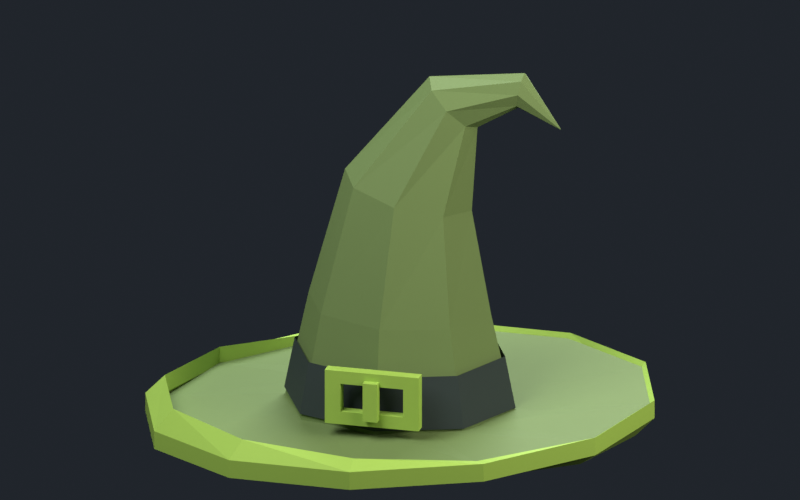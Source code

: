 # Source: fonte.blend  (saved by Blender 3.6.14; exported with 4.5.12 LTS)
import bpy
from mathutils import Matrix  # noqa: F401  (used for matrix-valued properties, if any)

bpy.ops.wm.read_factory_settings(use_empty=True)
scene = bpy.context.scene
scene.name = 'Scene'

# ---- collections
col_collection = bpy.data.collections.new('Collection'); scene.collection.children.link(col_collection)

# ---- materials (node trees are filled in below, after node groups)
mat_principal = bpy.data.materials.new('principal')
mat_principal.use_transparent_shadow = False
mat_principal.diffuse_color = (0.1329, 0.1912, 0.05951, 1.0)
mat_secundaria = bpy.data.materials.new('secundaria')
mat_secundaria.use_transparent_shadow = False
mat_secundaria.diffuse_color = (0.314, 0.4793, 0.07227, 1.0)
mat_estrutura = bpy.data.materials.new('estrutura')
mat_estrutura.use_transparent_shadow = False
mat_estrutura.diffuse_color = (0.02956, 0.04092, 0.0382, 1.0)

# ---- material node trees
mat_principal.use_nodes = True; mat_principal.node_tree.nodes.clear()
_N = mat_principal.node_tree.nodes; _L = mat_principal.node_tree.links
n0 = _N.new('ShaderNodeBsdfPrincipled'); n0.name = 'BSDF - Pré-fundamentado'; n0.location = (10, 300)
n0.distribution = 'GGX'
n0.subsurface_method = 'RANDOM_WALK_SKIN'
n0.inputs[0].default_value = (0.1329, 0.1912, 0.05951, 1.0)
n0.inputs[2].default_value = 0.72
n0.inputs[3].default_value = 1.45
n0.inputs[13].default_value = 0.28
n0.inputs[27].default_value = (0.0, 0.0, 0.0, 1.0)
n0.inputs[28].default_value = 1.0
n1 = _N.new('ShaderNodeOutputMaterial'); n1.name = 'Saída de material'; n1.location = (300, 300)
_L.new(n0.outputs[0], n1.inputs[0])
n1.is_active_output = True
mat_secundaria.use_nodes = True; mat_secundaria.node_tree.nodes.clear()
_N = mat_secundaria.node_tree.nodes; _L = mat_secundaria.node_tree.links
n0 = _N.new('ShaderNodeBsdfPrincipled'); n0.name = 'BSDF - Pré-fundamentado'; n0.location = (10, 300)
n0.distribution = 'GGX'
n0.subsurface_method = 'RANDOM_WALK_SKIN'
n0.inputs[0].default_value = (0.314, 0.4793, 0.07227, 1.0)
n0.inputs[2].default_value = 0.72
n0.inputs[3].default_value = 1.45
n0.inputs[13].default_value = 0.28
n0.inputs[27].default_value = (0.0, 0.0, 0.0, 1.0)
n0.inputs[28].default_value = 1.0
n1 = _N.new('ShaderNodeOutputMaterial'); n1.name = 'Saída de material'; n1.location = (300, 300)
_L.new(n0.outputs[0], n1.inputs[0])
n1.is_active_output = True
mat_estrutura.use_nodes = True; mat_estrutura.node_tree.nodes.clear()
_N = mat_estrutura.node_tree.nodes; _L = mat_estrutura.node_tree.links
n0 = _N.new('ShaderNodeBsdfPrincipled'); n0.name = 'BSDF - Pré-fundamentado'; n0.location = (10, 300)
n0.distribution = 'GGX'
n0.subsurface_method = 'RANDOM_WALK_SKIN'
n0.inputs[0].default_value = (0.02956, 0.04092, 0.0382, 1.0)
n0.inputs[2].default_value = 0.72
n0.inputs[3].default_value = 1.45
n0.inputs[13].default_value = 0.28
n0.inputs[27].default_value = (0.0, 0.0, 0.0, 1.0)
n0.inputs[28].default_value = 1.0
n1 = _N.new('ShaderNodeOutputMaterial'); n1.name = 'Saída de material'; n1.location = (300, 300)
_L.new(n0.outputs[0], n1.inputs[0])
n1.is_active_output = True

# ---- world
world_world = bpy.data.worlds.new('World'); scene.world = world_world
world_world.use_nodes = True; world_world.node_tree.nodes.clear()
_N = world_world.node_tree.nodes; _L = world_world.node_tree.links
n0 = _N.new('ShaderNodeOutputWorld'); n0.name = 'World Output'; n0.location = (300, 300)
n1 = _N.new('ShaderNodeBackground'); n1.name = 'Background'; n1.location = (10, 300)
n1.inputs[0].default_value = (0.0185, 0.02315, 0.03071, 1.0)
n1.inputs[1].default_value = 0.8
_L.new(n1.outputs[0], n0.inputs[0])
n0.is_active_output = True
world_world.color = (0.05088, 0.05088, 0.05088)
world_world.use_sun_shadow = False
world_world.sun_shadow_jitter_overblur = 0.0

# ---- cameras
cam_c_mera_004 = bpy.data.cameras.new('Câmera.004')
cam_c_mera_004.type = 'ORTHO'
cam_c_mera_004.ortho_scale = 2.963

# ---- lights
light_rea_012 = bpy.data.lights.new('Área.012', 'AREA')
light_rea_012.color = (0.92, 0.96, 1.0)
light_rea_012.transmission_factor = 0.0
light_rea_012.energy = 315.2
light_rea_012.shadow_maximum_resolution = 0.006
light_rea_012.use_absolute_resolution = True
light_rea_012.size = 3.25
light_rea_012.size_y = 1.0
light_rea_013 = bpy.data.lights.new('Área.013', 'AREA')
light_rea_013.color = (1.0, 0.96, 0.9)
light_rea_013.transmission_factor = 0.0
light_rea_013.energy = 165.9
light_rea_013.shadow_maximum_resolution = 0.006
light_rea_013.use_absolute_resolution = True
light_rea_013.size = 2.6
light_rea_013.size_y = 1.0
light_rea_014 = bpy.data.lights.new('Área.014', 'AREA')
light_rea_014.color = (0.85, 0.92, 1.0)
light_rea_014.transmission_factor = 0.0
light_rea_014.energy = 282.1
light_rea_014.shadow_maximum_resolution = 0.006
light_rea_014.use_absolute_resolution = True
light_rea_014.size = 2.6
light_rea_014.size_y = 1.0

# ---- meshes
me_aba_em_planos_001 = bpy.data.meshes.new('Aba em planos.001')
me_aba_em_planos_001.from_pydata([(0.37, 0.0, 0.1), (0.3204, 0.165, 0.1), (0.185, 0.2858, 0.1), (2.266e-17, 0.33, 0.1), (-0.185, 0.2858, 0.1), (-0.3204, 0.165, 0.1), (-0.37, 4.041e-17, 0.1), (-0.3204, -0.165, 0.1), (-0.185, -0.2858, 0.1), (-6.797e-17, -0.33, 0.1), (0.185, -0.2858, 0.1), (0.3204, -0.165, 0.1), (0.96, 0.0, 0.178), (0.8314, 0.36, 0.1838), (0.48, 0.6235, 0.1671), (5.878e-17, 0.72, 0.1325), (-0.48, 0.6235, 0.08915), (-0.8314, 0.36, 0.0487), (-0.96, 8.817e-17, 0.022), (-0.8314, -0.36, 0.0162), (-0.48, -0.6235, 0.03285), (-1.763e-16, -0.72, 0.0675), (0.48, -0.6235, 0.1109), (0.8314, -0.36, 0.1513), (0.37, 0.0, 0.155), (0.3204, 0.165, 0.155), (0.185, 0.2858, 0.155), (2.266e-17, 0.33, 0.155), (-0.185, 0.2858, 0.155), (-0.3204, 0.165, 0.155), (-0.37, 4.041e-17, 0.155), (-0.3204, -0.165, 0.155), (-0.185, -0.2858, 0.155), (-6.797e-17, -0.33, 0.155), (0.185, -0.2858, 0.155), (0.3204, -0.165, 0.155), (0.96, 0.0, 0.233), (0.8314, 0.36, 0.2388), (0.48, 0.6235, 0.2221), (5.878e-17, 0.72, 0.1875), (-0.48, 0.6235, 0.1441), (-0.8314, 0.36, 0.1037), (-0.96, 8.817e-17, 0.077), (-0.8314, -0.36, 0.0712), (-0.48, -0.6235, 0.08785), (-1.763e-16, -0.72, 0.1225), (0.48, -0.6235, 0.1659), (0.8314, -0.36, 0.2063)], [], [(0, 1, 13, 12), (24, 36, 37, 25), (0, 24, 25, 1), (12, 13, 37, 36), (1, 2, 14, 13), (25, 37, 38, 26), (1, 25, 26, 2), (13, 14, 38, 37), (2, 3, 15, 14), (26, 38, 39, 27), (2, 26, 27, 3), (14, 15, 39, 38), (3, 4, 16, 15), (27, 39, 40, 28), (3, 27, 28, 4), (15, 16, 40, 39), (4, 5, 17, 16), (28, 40, 41, 29), (4, 28, 29, 5), (16, 17, 41, 40), (5, 6, 18, 17), (29, 41, 42, 30), (5, 29, 30, 6), (17, 18, 42, 41), (6, 7, 19, 18), (30, 42, 43, 31), (6, 30, 31, 7), (18, 19, 43, 42), (7, 8, 20, 19), (31, 43, 44, 32), (7, 31, 32, 8), (19, 20, 44, 43), (8, 9, 21, 20), (32, 44, 45, 33), (8, 32, 33, 9), (20, 21, 45, 44), (9, 10, 22, 21), (33, 45, 46, 34), (9, 33, 34, 10), (21, 22, 46, 45), (10, 11, 23, 22), (34, 46, 47, 35), (10, 34, 35, 11), (22, 23, 47, 46), (11, 0, 12, 23), (35, 47, 36, 24), (11, 35, 24, 0), (23, 12, 36, 47)])
_uv = me_aba_em_planos_001.uv_layers.new(name='UVMap')
_uv.uv.foreach_set('vector', [0.37, 0.1, 0.3204, 0.1, 0.8314, 0.1838, 0.96, 0.178, 0.37, 0.155, 0.96, 0.233, 0.8314, 0.2388, 0.3204, 0.155, 0.37, 0.1, 0.37, 0.155, 0.3204, 0.155, 0.3204, 0.1, 0.96, 0.178, 0.8314, 0.1838, 0.8314, 0.2388, 0.96, 0.233, 0.3204, 0.1, 0.185, 0.1, 0.48, 0.1671, 0.8314, 0.1838, 0.3204, 0.155, 0.8314, 0.2388, 0.48, 0.2221, 0.185, 0.155, 0.3204, 0.1, 0.3204, 0.155, 0.185, 0.155, 0.185, 0.1, 0.8314, 0.1838, 0.48, 0.1671, 0.48, 0.2221, 0.8314, 0.2388, 0.185, 0.1, 2.266e-17, 0.1, 5.878e-17, 0.1325, 0.48, 0.1671, 0.185, 0.155, 0.48, 0.2221, 5.878e-17, 0.1875, 2.266e-17, 0.155, 0.185, 0.1, 0.185, 0.155, 2.266e-17, 0.155, 2.266e-17, 0.1, 0.48, 0.1671, 5.878e-17, 0.1325, 5.878e-17, 0.1875, 0.48, 0.2221, 2.266e-17, 0.1, -0.185, 0.1, -0.48, 0.08915, 5.878e-17, 0.1325, 2.266e-17, 0.155, 5.878e-17, 0.1875, -0.48, 0.1441, -0.185, 0.155, 2.266e-17, 0.1, 2.266e-17, 0.155, -0.185, 0.155, -0.185, 0.1, 5.878e-17, 0.1325, -0.48, 0.08915, -0.48, 0.1441, 5.878e-17, 0.1875, -0.185, 0.1, -0.3204, 0.1, -0.8314, 0.0487, -0.48, 0.08915, -0.185, 0.155, -0.48, 0.1441, -0.8314, 0.1037, -0.3204, 0.155, -0.185, 0.1, -0.185, 0.155, -0.3204, 0.155, -0.3204, 0.1, -0.48, 0.08915, -0.8314, 0.0487, -0.8314, 0.1037, -0.48, 0.1441, -0.3204, 0.1, -0.37, 0.1, -0.96, 0.022, -0.8314, 0.0487, -0.3204, 0.155, -0.8314, 0.1037, -0.96, 0.077, -0.37, 0.155, -0.3204, 0.1, -0.3204, 0.155, -0.37, 0.155, -0.37, 0.1, -0.8314, 0.0487, -0.96, 0.022, -0.96, 0.077, -0.8314, 0.1037, -0.37, 0.1, -0.3204, 0.1, -0.8314, 0.0162, -0.96, 0.022, -0.37, 0.155, -0.96, 0.077, -0.8314, 0.0712, -0.3204, 0.155, -0.37, 0.1, -0.37, 0.155, -0.3204, 0.155, -0.3204, 0.1, -0.96, 0.022, -0.8314, 0.0162, -0.8314, 0.0712, -0.96, 0.077, -0.3204, 0.1, -0.185, 0.1, -0.48, 0.03285, -0.8314, 0.0162, -0.3204, 0.155, -0.8314, 0.0712, -0.48, 0.08785, -0.185, 0.155, -0.3204, 0.1, -0.3204, 0.155, -0.185, 0.155, -0.185, 0.1, -0.8314, 0.0162, -0.48, 0.03285, -0.48, 0.08785, -0.8314, 0.0712, -0.185, 0.1, -6.797e-17, 0.1, -1.763e-16, 0.0675, -0.48, 0.03285, -0.185, 0.155, -0.48, 0.08785, -1.763e-16, 0.1225, -6.797e-17, 0.155, -0.185, 0.1, -0.185, 0.155, -6.797e-17, 0.155, -6.797e-17, 0.1, -0.48, 0.03285, -1.763e-16, 0.0675, -1.763e-16, 0.1225, -0.48, 0.08785, -6.797e-17, 0.1, 0.185, 0.1, 0.48, 0.1109, -1.763e-16, 0.0675, -6.797e-17, 0.155, -1.763e-16, 0.1225, 0.48, 0.1659, 0.185, 0.155, -6.797e-17, 0.1, -6.797e-17, 0.155, 0.185, 0.155, 0.185, 0.1, -1.763e-16, 0.0675, 0.48, 0.1109, 0.48, 0.1659, -1.763e-16, 0.1225, 0.185, 0.1, 0.3204, 0.1, 0.8314, 0.1513, 0.48, 0.1109, 0.185, 0.155, 0.48, 0.1659, 0.8314, 0.2063, 0.3204, 0.155, 0.185, 0.1, 0.185, 0.155, 0.3204, 0.155, 0.3204, 0.1, 0.48, 0.1109, 0.8314, 0.1513, 0.8314, 0.2063, 0.48, 0.1659, 0.3204, 0.1, 0.37, 0.1, 0.96, 0.178, 0.8314, 0.1513, 0.3204, 0.155, 0.8314, 0.2063, 0.96, 0.233, 0.37, 0.155, 0.3204, 0.1, 0.3204, 0.155, 0.37, 0.155, 0.37, 0.1, 0.8314, 0.1513, 0.96, 0.178, 0.96, 0.233, 0.8314, 0.2063])
me_aba_em_planos_001.materials.append(mat_principal)
me_aba_em_planos_001.update()
me_borda_da_aba_001 = bpy.data.meshes.new('Borda da aba.001')
me_borda_da_aba_001.from_pydata([(0.9, 0.0, 0.102), (0.7794, 0.3375, 0.102), (0.45, 0.5846, 0.102), (5.511e-17, 0.675, 0.102), (-0.45, 0.5846, 0.102), (-0.7794, 0.3375, 0.102), (-0.9, 8.266e-17, 0.102), (-0.7794, -0.3375, 0.102), (-0.45, -0.5846, 0.102), (-1.653e-16, -0.675, 0.102), (0.45, -0.5846, 0.102), (0.7794, -0.3375, 0.102), (0.975, 0.0, 0.18), (0.8444, 0.3675, 0.1858), (0.4875, 0.6365, 0.1691), (5.97e-17, 0.735, 0.1345), (-0.4875, 0.6365, 0.09115), (-0.8444, 0.3675, 0.0507), (-0.975, 9.001e-17, 0.024), (-0.8444, -0.3675, 0.0182), (-0.4875, -0.6365, 0.03485), (-1.791e-16, -0.735, 0.0695), (0.4875, -0.6365, 0.1129), (0.8444, -0.3675, 0.1533), (0.9, 0.0, 0.172), (0.7794, 0.3375, 0.172), (0.45, 0.5846, 0.172), (5.511e-17, 0.675, 0.172), (-0.45, 0.5846, 0.172), (-0.7794, 0.3375, 0.172), (-0.9, 8.266e-17, 0.172), (-0.7794, -0.3375, 0.172), (-0.45, -0.5846, 0.172), (-1.653e-16, -0.675, 0.172), (0.45, -0.5846, 0.172), (0.7794, -0.3375, 0.172), (0.975, 0.0, 0.25), (0.8444, 0.3675, 0.2558), (0.4875, 0.6365, 0.2391), (5.97e-17, 0.735, 0.2045), (-0.4875, 0.6365, 0.1611), (-0.8444, 0.3675, 0.1207), (-0.975, 9.001e-17, 0.094), (-0.8444, -0.3675, 0.0882), (-0.4875, -0.6365, 0.1049), (-1.791e-16, -0.735, 0.1395), (0.4875, -0.6365, 0.1829), (0.8444, -0.3675, 0.2233)], [], [(0, 1, 13, 12), (24, 36, 37, 25), (0, 24, 25, 1), (12, 13, 37, 36), (1, 2, 14, 13), (25, 37, 38, 26), (1, 25, 26, 2), (13, 14, 38, 37), (2, 3, 15, 14), (26, 38, 39, 27), (2, 26, 27, 3), (14, 15, 39, 38), (3, 4, 16, 15), (27, 39, 40, 28), (3, 27, 28, 4), (15, 16, 40, 39), (4, 5, 17, 16), (28, 40, 41, 29), (4, 28, 29, 5), (16, 17, 41, 40), (5, 6, 18, 17), (29, 41, 42, 30), (5, 29, 30, 6), (17, 18, 42, 41), (6, 7, 19, 18), (30, 42, 43, 31), (6, 30, 31, 7), (18, 19, 43, 42), (7, 8, 20, 19), (31, 43, 44, 32), (7, 31, 32, 8), (19, 20, 44, 43), (8, 9, 21, 20), (32, 44, 45, 33), (8, 32, 33, 9), (20, 21, 45, 44), (9, 10, 22, 21), (33, 45, 46, 34), (9, 33, 34, 10), (21, 22, 46, 45), (10, 11, 23, 22), (34, 46, 47, 35), (10, 34, 35, 11), (22, 23, 47, 46), (11, 0, 12, 23), (35, 47, 36, 24), (11, 35, 24, 0), (23, 12, 36, 47)])
_uv = me_borda_da_aba_001.uv_layers.new(name='UVMap')
_uv.uv.foreach_set('vector', [0.9, 0.102, 0.7794, 0.102, 0.8444, 0.1858, 0.975, 0.18, 0.9, 0.172, 0.975, 0.25, 0.8444, 0.2558, 0.7794, 0.172, 0.9, 0.102, 0.9, 0.172, 0.7794, 0.172, 0.7794, 0.102, 0.975, 0.18, 0.8444, 0.1858, 0.8444, 0.2558, 0.975, 0.25, 0.7794, 0.102, 0.45, 0.102, 0.4875, 0.1691, 0.8444, 0.1858, 0.7794, 0.172, 0.8444, 0.2558, 0.4875, 0.2391, 0.45, 0.172, 0.7794, 0.102, 0.7794, 0.172, 0.45, 0.172, 0.45, 0.102, 0.8444, 0.1858, 0.4875, 0.1691, 0.4875, 0.2391, 0.8444, 0.2558, 0.45, 0.102, 5.511e-17, 0.102, 5.97e-17, 0.1345, 0.4875, 0.1691, 0.45, 0.172, 0.4875, 0.2391, 5.97e-17, 0.2045, 5.511e-17, 0.172, 0.45, 0.102, 0.45, 0.172, 5.511e-17, 0.172, 5.511e-17, 0.102, 0.4875, 0.1691, 5.97e-17, 0.1345, 5.97e-17, 0.2045, 0.4875, 0.2391, 5.511e-17, 0.102, -0.45, 0.102, -0.4875, 0.09115, 5.97e-17, 0.1345, 5.511e-17, 0.172, 5.97e-17, 0.2045, -0.4875, 0.1611, -0.45, 0.172, 5.511e-17, 0.102, 5.511e-17, 0.172, -0.45, 0.172, -0.45, 0.102, 5.97e-17, 0.1345, -0.4875, 0.09115, -0.4875, 0.1611, 5.97e-17, 0.2045, -0.45, 0.102, -0.7794, 0.102, -0.8444, 0.0507, -0.4875, 0.09115, -0.45, 0.172, -0.4875, 0.1611, -0.8444, 0.1207, -0.7794, 0.172, -0.45, 0.102, -0.45, 0.172, -0.7794, 0.172, -0.7794, 0.102, -0.4875, 0.09115, -0.8444, 0.0507, -0.8444, 0.1207, -0.4875, 0.1611, -0.7794, 0.102, -0.9, 0.102, -0.975, 0.024, -0.8444, 0.0507, -0.7794, 0.172, -0.8444, 0.1207, -0.975, 0.094, -0.9, 0.172, -0.7794, 0.102, -0.7794, 0.172, -0.9, 0.172, -0.9, 0.102, -0.8444, 0.0507, -0.975, 0.024, -0.975, 0.094, -0.8444, 0.1207, -0.9, 0.102, -0.7794, 0.102, -0.8444, 0.0182, -0.975, 0.024, -0.9, 0.172, -0.975, 0.094, -0.8444, 0.0882, -0.7794, 0.172, -0.9, 0.102, -0.9, 0.172, -0.7794, 0.172, -0.7794, 0.102, -0.975, 0.024, -0.8444, 0.0182, -0.8444, 0.0882, -0.975, 0.094, -0.7794, 0.102, -0.45, 0.102, -0.4875, 0.03485, -0.8444, 0.0182, -0.7794, 0.172, -0.8444, 0.0882, -0.4875, 0.1049, -0.45, 0.172, -0.7794, 0.102, -0.7794, 0.172, -0.45, 0.172, -0.45, 0.102, -0.8444, 0.0182, -0.4875, 0.03485, -0.4875, 0.1049, -0.8444, 0.0882, -0.45, 0.102, -1.653e-16, 0.102, -1.791e-16, 0.0695, -0.4875, 0.03485, -0.45, 0.172, -0.4875, 0.1049, -1.791e-16, 0.1395, -1.653e-16, 0.172, -0.45, 0.102, -0.45, 0.172, -1.653e-16, 0.172, -1.653e-16, 0.102, -0.4875, 0.03485, -1.791e-16, 0.0695, -1.791e-16, 0.1395, -0.4875, 0.1049, -1.653e-16, 0.102, 0.45, 0.102, 0.4875, 0.1129, -1.791e-16, 0.0695, -1.653e-16, 0.172, -1.791e-16, 0.1395, 0.4875, 0.1829, 0.45, 0.172, -1.653e-16, 0.102, -1.653e-16, 0.172, 0.45, 0.172, 0.45, 0.102, -1.791e-16, 0.0695, 0.4875, 0.1129, 0.4875, 0.1829, -1.791e-16, 0.1395, 0.45, 0.102, 0.7794, 0.102, 0.8444, 0.1533, 0.4875, 0.1129, 0.45, 0.172, 0.4875, 0.1829, 0.8444, 0.2233, 0.7794, 0.172, 0.45, 0.102, 0.45, 0.172, 0.7794, 0.172, 0.7794, 0.102, 0.4875, 0.1129, 0.8444, 0.1533, 0.8444, 0.2233, 0.4875, 0.1829, 0.7794, 0.102, 0.9, 0.102, 0.975, 0.18, 0.8444, 0.1533, 0.7794, 0.172, 0.8444, 0.2233, 0.975, 0.25, 0.9, 0.172, 0.7794, 0.102, 0.7794, 0.172, 0.9, 0.172, 0.9, 0.102, 0.8444, 0.1533, 0.975, 0.18, 0.975, 0.25, 0.8444, 0.2233])
me_borda_da_aba_001.materials.append(mat_secundaria)
me_borda_da_aba_001.update()
me_copa_dobrada_001 = bpy.data.meshes.new('Copa dobrada.001')
me_copa_dobrada_001.from_pydata([(-0.44, 0.0, 0.14), (-0.3111, -0.2616, 0.14), (-2.694e-17, -0.37, 0.14), (0.3111, -0.2616, 0.14), (0.44, -4.531e-17, 0.14), (0.3111, 0.2616, 0.14), (8.083e-17, 0.37, 0.14), (-0.3111, 0.2616, 0.14), (-0.3498, 0.0, 0.5523), (-0.2472, -0.2121, 0.5512), (0.0001244, -0.3, 0.5435), (0.2474, -0.2121, 0.5338), (0.3498, -3.674e-17, 0.5277), (0.2472, 0.2121, 0.5288), (-0.0001244, 0.3, 0.5365), (-0.2474, 0.2121, 0.5462), (-0.2127, 0.01, 1.05), (-0.1407, -0.142, 1.036), (0.03124, -0.2049, 0.995), (0.2025, -0.142, 0.9512), (0.2727, 0.01, 0.9301), (0.2007, 0.162, 0.9441), (0.02876, 0.2249, 0.985), (-0.1425, 0.162, 1.029), (0.1081, 0.02, 1.442), (0.1359, -0.05777, 1.416), (0.2013, -0.08999, 1.351), (0.2659, -0.05777, 1.286), (0.2919, 0.02, 1.258), (0.2641, 0.09777, 1.284), (0.1987, 0.13, 1.349), (0.1341, 0.09777, 1.414), (0.4718, 0.02, 1.489), (0.4683, -0.01889, 1.469), (0.46, -0.035, 1.42), (0.4517, -0.01889, 1.371), (0.4482, 0.02, 1.351), (0.4517, 0.05889, 1.371), (0.46, 0.075, 1.42), (0.4683, 0.05889, 1.469), (0.6107, 0.02, 1.281), (0.6105, 0.01929, 1.281), (0.61, 0.019, 1.28), (0.6095, 0.01929, 1.279), (0.6093, 0.02, 1.279), (0.6095, 0.02071, 1.279), (0.61, 0.021, 1.28), (0.6105, 0.02071, 1.281)], [], [(0, 1, 9, 8), (1, 2, 10, 9), (2, 3, 11, 10), (3, 4, 12, 11), (4, 5, 13, 12), (5, 6, 14, 13), (6, 7, 15, 14), (7, 0, 8, 15), (8, 9, 17, 16), (9, 10, 18, 17), (10, 11, 19, 18), (11, 12, 20, 19), (12, 13, 21, 20), (13, 14, 22, 21), (14, 15, 23, 22), (15, 8, 16, 23), (16, 17, 25, 24), (17, 18, 26, 25), (18, 19, 27, 26), (19, 20, 28, 27), (20, 21, 29, 28), (21, 22, 30, 29), (22, 23, 31, 30), (23, 16, 24, 31), (24, 25, 33, 32), (25, 26, 34, 33), (26, 27, 35, 34), (27, 28, 36, 35), (28, 29, 37, 36), (29, 30, 38, 37), (30, 31, 39, 38), (31, 24, 32, 39), (32, 33, 41, 40), (33, 34, 42, 41), (34, 35, 43, 42), (35, 36, 44, 43), (36, 37, 45, 44), (37, 38, 46, 45), (38, 39, 47, 46), (39, 32, 40, 47)])
_uv = me_copa_dobrada_001.uv_layers.new(name='UVMap')
_uv.uv.foreach_set('vector', [-0.44, 0.14, -0.3111, 0.14, -0.2472, 0.5512, -0.3498, 0.5523, -0.3111, 0.14, -2.694e-17, 0.14, 0.0001244, 0.5435, -0.2472, 0.5512, -2.694e-17, 0.14, 0.3111, 0.14, 0.2474, 0.5338, 0.0001244, 0.5435, 0.3111, 0.14, 0.44, 0.14, 0.3498, 0.5277, 0.2474, 0.5338, 0.44, 0.14, 0.3111, 0.14, 0.2472, 0.5288, 0.3498, 0.5277, 0.3111, 0.14, 8.083e-17, 0.14, -0.0001244, 0.5365, 0.2472, 0.5288, 8.083e-17, 0.14, -0.3111, 0.14, -0.2474, 0.5462, -0.0001244, 0.5365, -0.3111, 0.14, -0.44, 0.14, -0.3498, 0.5523, -0.2474, 0.5462, -0.3498, 0.5523, -0.2472, 0.5512, -0.1407, 1.036, -0.2127, 1.05, -0.2472, 0.5512, 0.0001244, 0.5435, 0.03124, 0.995, -0.1407, 1.036, 0.0001244, 0.5435, 0.2474, 0.5338, 0.2025, 0.9512, 0.03124, 0.995, 0.2474, 0.5338, 0.3498, 0.5277, 0.2727, 0.9301, 0.2025, 0.9512, 0.3498, 0.5277, 0.2472, 0.5288, 0.2007, 0.9441, 0.2727, 0.9301, 0.2472, 0.5288, -0.0001244, 0.5365, 0.02876, 0.985, 0.2007, 0.9441, -0.0001244, 0.5365, -0.2474, 0.5462, -0.1425, 1.029, 0.02876, 0.985, -0.2474, 0.5462, -0.3498, 0.5523, -0.2127, 1.05, -0.1425, 1.029, -0.2127, 1.05, -0.1407, 1.036, 0.1359, 1.416, 0.1081, 1.442, -0.1407, 1.036, 0.03124, 0.995, 0.2013, 1.351, 0.1359, 1.416, 0.03124, 0.995, 0.2025, 0.9512, 0.2659, 1.286, 0.2013, 1.351, 0.2025, 0.9512, 0.2727, 0.9301, 0.2919, 1.258, 0.2659, 1.286, 0.2727, 0.9301, 0.2007, 0.9441, 0.2641, 1.284, 0.2919, 1.258, 0.2007, 0.9441, 0.02876, 0.985, 0.1987, 1.349, 0.2641, 1.284, 0.02876, 0.985, -0.1425, 1.029, 0.1341, 1.414, 0.1987, 1.349, -0.1425, 1.029, -0.2127, 1.05, 0.1081, 1.442, 0.1341, 1.414, 0.1081, 1.442, 0.1359, 1.416, 0.4683, 1.469, 0.4718, 1.489, 0.1359, 1.416, 0.2013, 1.351, 0.46, 1.42, 0.4683, 1.469, 0.2013, 1.351, 0.2659, 1.286, 0.4517, 1.371, 0.46, 1.42, 0.2659, 1.286, 0.2919, 1.258, 0.4482, 1.351, 0.4517, 1.371, 0.2919, 1.258, 0.2641, 1.284, 0.4517, 1.371, 0.4482, 1.351, 0.2641, 1.284, 0.1987, 1.349, 0.46, 1.42, 0.4517, 1.371, 0.1987, 1.349, 0.1341, 1.414, 0.4683, 1.469, 0.46, 1.42, 0.1341, 1.414, 0.1081, 1.442, 0.4718, 1.489, 0.4683, 1.469, 0.4718, 1.489, 0.4683, 1.469, 0.6105, 1.281, 0.6107, 1.281, 0.4683, 1.469, 0.46, 1.42, 0.61, 1.28, 0.6105, 1.281, 0.46, 1.42, 0.4517, 1.371, 0.6095, 1.279, 0.61, 1.28, 0.4517, 1.371, 0.4482, 1.351, 0.6093, 1.279, 0.6095, 1.279, 0.4482, 1.351, 0.4517, 1.371, 0.6095, 1.279, 0.6093, 1.279, 0.4517, 1.371, 0.46, 1.42, 0.61, 1.28, 0.6095, 1.279, 0.46, 1.42, 0.4683, 1.469, 0.6105, 1.281, 0.61, 1.28, 0.4683, 1.469, 0.4718, 1.489, 0.6107, 1.281, 0.6105, 1.281])
me_copa_dobrada_001.materials.append(mat_principal)
me_copa_dobrada_001.update()
me_faixa_001 = bpy.data.meshes.new('Faixa.001')
me_faixa_001.from_pydata([(-0.443, 0.0, 0.17), (-0.3132, -0.2652, 0.17), (-2.713e-17, -0.375, 0.17), (0.3132, -0.2652, 0.17), (0.443, -4.592e-17, 0.17), (0.3132, 0.2652, 0.17), (8.138e-17, 0.375, 0.17), (-0.3132, 0.2652, 0.17), (-0.403, 0.0, 0.37), (-0.285, -0.2454, 0.37), (-2.468e-17, -0.347, 0.37), (0.285, -0.2454, 0.37), (0.403, -4.25e-17, 0.37), (0.285, 0.2454, 0.37), (7.403e-17, 0.347, 0.37), (-0.285, 0.2454, 0.37)], [], [(0, 1, 9, 8), (1, 2, 10, 9), (2, 3, 11, 10), (3, 4, 12, 11), (4, 5, 13, 12), (5, 6, 14, 13), (6, 7, 15, 14), (7, 0, 8, 15)])
_uv = me_faixa_001.uv_layers.new(name='UVMap')
_uv.uv.foreach_set('vector', [-0.443, 0.17, -0.3132, 0.17, -0.285, 0.37, -0.403, 0.37, -0.3132, 0.17, -2.713e-17, 0.17, -2.468e-17, 0.37, -0.285, 0.37, -2.713e-17, 0.17, 0.3132, 0.17, 0.285, 0.37, -2.468e-17, 0.37, 0.3132, 0.17, 0.443, 0.17, 0.403, 0.37, 0.285, 0.37, 0.443, 0.17, 0.3132, 0.17, 0.285, 0.37, 0.403, 0.37, 0.3132, 0.17, 8.138e-17, 0.17, 7.403e-17, 0.37, 0.285, 0.37, 8.138e-17, 0.17, -0.3132, 0.17, -0.285, 0.37, 7.403e-17, 0.37, -0.3132, 0.17, -0.443, 0.17, -0.403, 0.37, -0.285, 0.37])
me_faixa_001.materials.append(mat_estrutura)
me_faixa_001.update()
me_fecho_001 = bpy.data.meshes.new('Fecho.001')
me_fecho_001.from_pydata([(-0.18, -0.4105, 0.2), (0.18, -0.4105, 0.2), (0.18, -0.4105, 0.41), (-0.18, -0.4105, 0.41), (-0.12, -0.4105, 0.25), (0.12, -0.4105, 0.25), (0.12, -0.4105, 0.36), (-0.12, -0.4105, 0.36), (-0.18, -0.3655, 0.2), (0.18, -0.3655, 0.2), (0.18, -0.3655, 0.41), (-0.18, -0.3655, 0.41), (-0.12, -0.3655, 0.25), (0.12, -0.3655, 0.25), (0.12, -0.3655, 0.36), (-0.12, -0.3655, 0.36)], [], [(0, 1, 5, 4), (8, 12, 13, 9), (0, 8, 9, 1), (4, 5, 13, 12), (1, 2, 6, 5), (9, 13, 14, 10), (1, 9, 10, 2), (5, 6, 14, 13), (2, 3, 7, 6), (10, 14, 15, 11), (2, 10, 11, 3), (6, 7, 15, 14), (3, 0, 4, 7), (11, 15, 12, 8), (3, 11, 8, 0), (7, 4, 12, 15)])
_uv = me_fecho_001.uv_layers.new(name='UVMap')
_uv.uv.foreach_set('vector', [-0.18, 0.2, 0.18, 0.2, 0.12, 0.25, -0.12, 0.25, -0.18, 0.2, -0.12, 0.25, 0.12, 0.25, 0.18, 0.2, -0.18, 0.2, -0.18, 0.2, 0.18, 0.2, 0.18, 0.2, -0.12, 0.25, 0.12, 0.25, 0.12, 0.25, -0.12, 0.25, 0.18, 0.2, 0.18, 0.41, 0.12, 0.36, 0.12, 0.25, 0.18, 0.2, 0.12, 0.25, 0.12, 0.36, 0.18, 0.41, 0.18, 0.2, 0.18, 0.2, 0.18, 0.41, 0.18, 0.41, 0.12, 0.25, 0.12, 0.36, 0.12, 0.36, 0.12, 0.25, 0.18, 0.41, -0.18, 0.41, -0.12, 0.36, 0.12, 0.36, 0.18, 0.41, 0.12, 0.36, -0.12, 0.36, -0.18, 0.41, 0.18, 0.41, 0.18, 0.41, -0.18, 0.41, -0.18, 0.41, 0.12, 0.36, -0.12, 0.36, -0.12, 0.36, 0.12, 0.36, -0.18, 0.41, -0.18, 0.2, -0.12, 0.25, -0.12, 0.36, -0.18, 0.41, -0.12, 0.36, -0.12, 0.25, -0.18, 0.2, -0.18, 0.41, -0.18, 0.41, -0.18, 0.2, -0.18, 0.2, -0.12, 0.36, -0.12, 0.25, -0.12, 0.25, -0.12, 0.36])
me_fecho_001.materials.append(mat_secundaria)
me_fecho_001.update()
me_cubo_004 = bpy.data.meshes.new('Cubo.004')
me_cubo_004.from_pydata([(-0.0275, -0.019, -0.075), (-0.0275, -0.019, 0.075), (-0.0275, 0.019, -0.075), (-0.0275, 0.019, 0.075), (0.0275, -0.019, -0.075), (0.0275, -0.019, 0.075), (0.0275, 0.019, -0.075), (0.0275, 0.019, 0.075)], [], [(0, 1, 3, 2), (2, 3, 7, 6), (6, 7, 5, 4), (4, 5, 1, 0), (2, 6, 4, 0), (7, 3, 1, 5)])
_uv = me_cubo_004.uv_layers.new(name='Mapa UV')
_uv.uv.foreach_set('vector', [0.375, 0.0, 0.625, 0.0, 0.625, 0.25, 0.375, 0.25, 0.375, 0.25, 0.625, 0.25, 0.625, 0.5, 0.375, 0.5, 0.375, 0.5, 0.625, 0.5, 0.625, 0.75, 0.375, 0.75, 0.375, 0.75, 0.625, 0.75, 0.625, 1.0, 0.375, 1.0, 0.125, 0.5, 0.375, 0.5, 0.375, 0.75, 0.125, 0.75, 0.625, 0.5, 0.875, 0.5, 0.875, 0.75, 0.625, 0.75])
_uv.active_render = True
_uv = me_cubo_004.uv_layers.new(name='UVMap')
_uv.uv.foreach_set('vector', [-0.0275, -0.075, -0.0275, 0.075, -0.0275, 0.075, -0.0275, -0.075, -0.0275, -0.075, -0.0275, 0.075, 0.0275, 0.075, 0.0275, -0.075, 0.0275, -0.075, 0.0275, 0.075, 0.0275, 0.075, 0.0275, -0.075, 0.0275, -0.075, 0.0275, 0.075, -0.0275, 0.075, -0.0275, -0.075, -0.0275, -0.075, 0.0275, -0.075, 0.0275, -0.075, -0.0275, -0.075, 0.0275, 0.075, -0.0275, 0.075, -0.0275, 0.075, 0.0275, 0.075])
me_cubo_004.materials.append(mat_secundaria)
me_cubo_004.update()

# ---- objects
ob_aba_em_planos = bpy.data.objects.new('Aba em planos', me_aba_em_planos_001)
ob_borda_da_aba = bpy.data.objects.new('Borda da aba', me_borda_da_aba_001)
ob_copa_dobrada = bpy.data.objects.new('Copa dobrada', me_copa_dobrada_001)
ob_faixa = bpy.data.objects.new('Faixa', me_faixa_001)
ob_fecho = bpy.data.objects.new('Fecho', me_fecho_001)
ob_trava_do_fecho = bpy.data.objects.new('Trava do fecho', me_cubo_004)
ob_c_mera = bpy.data.objects.new('Câmera', cam_c_mera_004)
ob_rea = bpy.data.objects.new('Área', light_rea_012)
ob_rea_001 = bpy.data.objects.new('Área.001', light_rea_013)
ob_rea_002 = bpy.data.objects.new('Área.002', light_rea_014)

# ---- transforms, parenting, visibility, modifiers, constraints
ob_aba_em_planos.location = (0.0, 0.0, 0.0)
ob_borda_da_aba.location = (0.0, 0.0, 0.0)
ob_copa_dobrada.location = (0.0, 0.0, 0.0)
ob_faixa.location = (0.0, 0.0, 0.0)
ob_fecho.location = (0.0, 0.0, 0.0)
ob_trava_do_fecho.location = (0.0, -0.421, 0.305)
ob_c_mera.location = (1.391, -5.298, 2.806)
ob_c_mera.rotation_euler = (1.212, -1.15e-08, 0.2567)
ob_rea.location = (-1.95, -2.6, 4.653)
ob_rea.rotation_euler = (0.6947, -6.997e-08, -0.6435)
ob_rea_001.location = (3.25, -1.3, 2.703)
ob_rea_001.rotation_euler = (1.063, 6.074e-08, 1.19)
ob_rea_002.location = (0.0, 2.6, 3.353)
ob_rea_002.rotation_euler = (0.7854, 6.182e-08, 3.142)

# ---- collection membership
col_collection.objects.link(ob_aba_em_planos)
col_collection.objects.link(ob_borda_da_aba)
col_collection.objects.link(ob_copa_dobrada)
col_collection.objects.link(ob_faixa)
col_collection.objects.link(ob_fecho)
col_collection.objects.link(ob_trava_do_fecho)
col_collection.objects.link(ob_c_mera)
col_collection.objects.link(ob_rea)
col_collection.objects.link(ob_rea_001)
col_collection.objects.link(ob_rea_002)

# ---- scene / render settings (as saved in the file)
scene.camera = ob_c_mera
scene.frame_start = 1; scene.frame_end = 250; scene.frame_set(1)
scene.render.engine = 'BLENDER_EEVEE_NEXT'
scene.render.resolution_x = 1280
scene.render.resolution_y = 800
scene.cycles.sampling_pattern = 'TABULATED_SOBOL'
scene.eevee.taa_render_samples = 48
scene.eevee.use_gtao = True
scene.eevee.gtao_distance = 0.7
scene.view_settings.look = 'Medium High Contrast'
scene.view_settings.view_transform = 'Standard'
bpy.context.view_layer.update()
